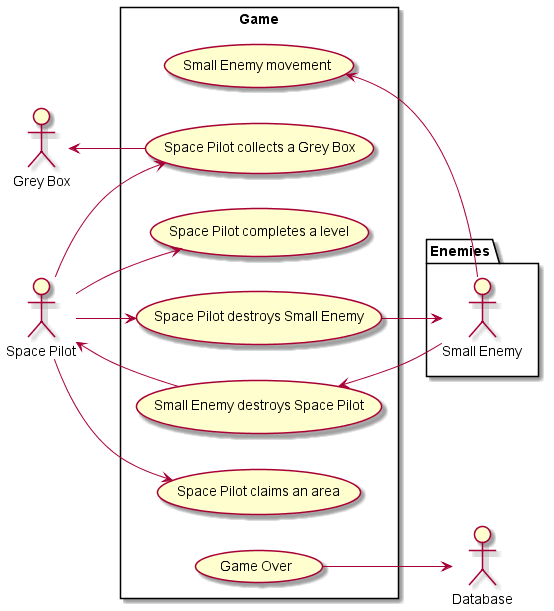

The diagram above was rendered by PlantUML. Its source (embedded in the PNG):
@startuml
left to right direction

rectangle Game {
usecase "Small Enemy movement" as UC1

usecase "Small Enemy destroys Space Pilot" as UC2
usecase "Space Pilot claims an area" as UC3
usecase "Space Pilot collects a Grey Box" as UC4
usecase "Space Pilot destroys Small Enemy" as UC5
usecase "Space Pilot completes a level" as UC6
usecase "Game Over" as UC7
}
actor "Space Pilot" as spacePilot
actor "Database" as db

package Enemies {

	actor "Small Enemy" as smallerEnemy
}

actor "Grey Box" as greyBox



UC1 <-down- smallerEnemy

UC2 <-down- smallerEnemy
spacePilot <-- UC2

spacePilot --> UC3

UC4 <-- spacePilot
UC4 -up-> greyBox

UC5 --> smallerEnemy
spacePilot --> UC5

spacePilot --> UC6

UC7 --> db

@enduml